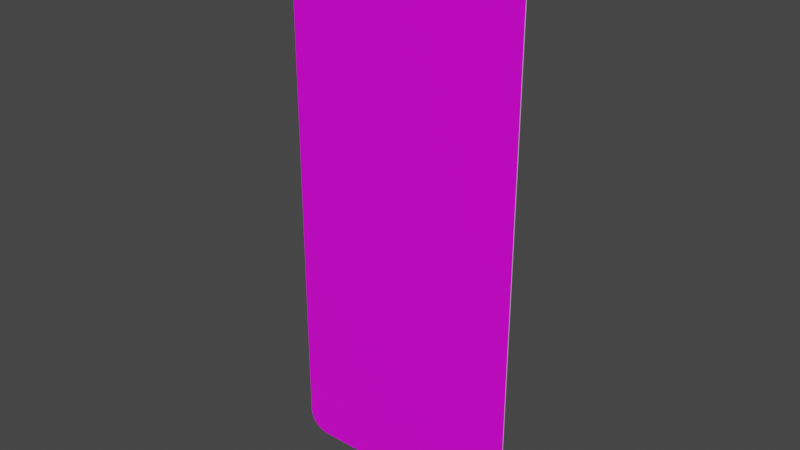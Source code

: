 # Source: rechteck_1500_650.blend  (saved by Blender 3.2.14; exported with 4.5.12 LTS)
import bpy
from mathutils import Matrix  # noqa: F401  (used for matrix-valued properties, if any)

bpy.ops.wm.read_factory_settings(use_empty=True)
scene = bpy.context.scene
scene.name = 'Scene'

# ---- collections
col_collection = bpy.data.collections.new('Collection'); scene.collection.children.link(col_collection)

# ---- images (referenced by path relative to the original .blend; pixels are not part of the script)
import os
ASSET_DIR = os.environ.get("B2B_ASSET_DIR", "")  # directory of the original .blend (textures are referenced by path, not embedded)
HERE = os.path.dirname(os.path.abspath(__file__))  # packed textures are extracted next to this script under _unpacked/

def load_image(name, relpath, width, height, colorspace="sRGB"):
    """Load a texture the original file referenced (path relative to the .blend, or extracted next to this script)."""
    p = next((c for c in (os.path.join(HERE, relpath), os.path.join(ASSET_DIR, relpath)) if relpath and os.path.exists(c)), "")
    if p:
        img = bpy.data.images.load(p, check_existing=True)
        img.name = name
    else:  # same state as the original file: an image datablock whose file is absent (Cycles renders it pink)
        img = bpy.data.images.new(name, width, height)
        img.source = "FILE"
        img.filepath = "//" + (relpath or name)
    img.colorspace_settings.name = colorspace
    return img
img_rohling_jpg = load_image('rohling.jpg', 'rohling.jpg', 1024, 1024, 'sRGB')

# ---- materials (node trees are filled in below, after node groups)
mat_material = bpy.data.materials.new('Material')
mat_material.alpha_threshold = 0.0
mat_material.use_transparent_shadow = False
mat_material.line_color = (0.0, 0.0, 0.0, 1.0)
mat_material_001 = bpy.data.materials.new('Material.001')
mat_material_001.use_transparent_shadow = False

# ---- material node trees
mat_material.use_nodes = True; mat_material.node_tree.nodes.clear()
_N = mat_material.node_tree.nodes; _L = mat_material.node_tree.links
n0 = _N.new('ShaderNodeOutputMaterial'); n0.name = 'Material Output'; n0.location = (300, 300)
n1 = _N.new('ShaderNodeBsdfPrincipled'); n1.name = 'Principled BSDF'; n1.location = (10, 300)
n1.distribution = 'GGX'
n1.subsurface_method = 'RANDOM_WALK_SKIN'
n1.inputs[2].default_value = 0.4
n1.inputs[3].default_value = 1.45
n1.inputs[27].default_value = (0.0, 0.0, 0.0, 1.0)
n1.inputs[28].default_value = 1.0
n2 = _N.new('ShaderNodeTexImage'); n2.name = 'Image Texture'; n2.location = (-280, 280)
n2.image = img_rohling_jpg
_L.new(n1.outputs[0], n0.inputs[0])
_L.new(n2.outputs[0], n1.inputs[0])
n0.is_active_output = True
mat_material_001.use_nodes = True; mat_material_001.node_tree.nodes.clear()
_N = mat_material_001.node_tree.nodes; _L = mat_material_001.node_tree.links
n0 = _N.new('ShaderNodeBsdfPrincipled'); n0.name = 'Principled BSDF'; n0.location = (10, 300)
n0.distribution = 'GGX'
n0.subsurface_method = 'RANDOM_WALK_SKIN'
n0.inputs[3].default_value = 1.45
n0.inputs[27].default_value = (0.0, 0.0, 0.0, 1.0)
n0.inputs[28].default_value = 1.0
n1 = _N.new('ShaderNodeOutputMaterial'); n1.name = 'Material Output'; n1.location = (300, 300)
_L.new(n0.outputs[0], n1.inputs[0])
n1.is_active_output = True

# ---- world
world_world = bpy.data.worlds.new('World'); scene.world = world_world
world_world.use_nodes = True; world_world.node_tree.nodes.clear()
_N = world_world.node_tree.nodes; _L = world_world.node_tree.links
n0 = _N.new('ShaderNodeOutputWorld'); n0.name = 'World Output'; n0.location = (300, 300)
n1 = _N.new('ShaderNodeBackground'); n1.name = 'Background'; n1.location = (10, 300)
n1.inputs[0].default_value = (0.05088, 0.05088, 0.05088, 1.0)
_L.new(n1.outputs[0], n0.inputs[0])
n0.is_active_output = True
world_world.color = (0.05088, 0.05088, 0.05088)
world_world.use_sun_shadow = False
world_world.sun_shadow_jitter_overblur = 0.0

# ---- meshes
me_plane = bpy.data.meshes.new('Plane')
me_plane.from_pydata([(-0.2665, 0.0, -4.371e-08), (-0.325, 0.05851, -4.201e-08), (-0.2756, 0.0007203, -4.369e-08), (-0.2846, 0.002864, -4.363e-08), (-0.2931, 0.006377, -4.353e-08), (-0.3009, 0.01117, -4.339e-08), (-0.3079, 0.01714, -4.321e-08), (-0.3138, 0.02412, -4.301e-08), (-0.3186, 0.03195, -4.278e-08), (-0.3221, 0.04043, -4.253e-08), (-0.3243, 0.04935, -4.227e-08), (0.325, 0.05851, -4.201e-08), (0.2665, 0.0, -4.371e-08), (0.3243, 0.04935, -4.227e-08), (0.3221, 0.04043, -4.253e-08), (0.3186, 0.03195, -4.278e-08), (0.3138, 0.02412, -4.301e-08), (0.3079, 0.01714, -4.321e-08), (0.3009, 0.01117, -4.339e-08), (0.2931, 0.006377, -4.353e-08), (0.2846, 0.002864, -4.363e-08), (0.2756, 0.0007203, -4.369e-08), (-0.325, 1.441, -1.705e-09), (-0.2665, 1.5, 0.0), (-0.3243, 1.451, -1.438e-09), (-0.3221, 1.46, -1.178e-09), (-0.3186, 1.468, -9.309e-10), (-0.3138, 1.476, -7.028e-10), (-0.3079, 1.483, -4.994e-10), (-0.3009, 1.489, -3.256e-10), (-0.2931, 1.494, -1.858e-10), (-0.2846, 1.497, -8.345e-11), (-0.2756, 1.499, -2.1e-11), (0.2665, 1.5, 0.0), (0.325, 1.441, -1.705e-09), (0.2756, 1.499, -2.1e-11), (0.2846, 1.497, -8.345e-11), (0.2931, 1.494, -1.858e-10), (0.3009, 1.489, -3.256e-10), (0.3079, 1.483, -4.994e-10), (0.3138, 1.476, -7.028e-10), (0.3186, 1.468, -9.309e-10), (0.3221, 1.46, -1.178e-09), (0.3243, 1.451, -1.438e-09), (-0.2665, 1.5, 0.002), (-0.325, 1.441, 0.002), (-0.2756, 1.499, 0.002), (-0.2846, 1.497, 0.002), (-0.2931, 1.494, 0.002), (-0.3009, 1.489, 0.002), (-0.3079, 1.483, 0.002), (-0.3138, 1.476, 0.002), (-0.3186, 1.468, 0.002), (-0.3221, 1.46, 0.002), (-0.3243, 1.451, 0.002), (-0.325, 0.05851, 0.002), (-0.2665, -1.17e-08, 0.002), (-0.3243, 0.04935, 0.002), (-0.3221, 0.04043, 0.002), (-0.3186, 0.03195, 0.002), (-0.3138, 0.02412, 0.002), (-0.3079, 0.01714, 0.002), (-0.3009, 0.01117, 0.002), (-0.2931, 0.006377, 0.002), (-0.2846, 0.002864, 0.002), (-0.2756, 0.0007203, 0.002), (0.2665, -1.17e-08, 0.002), (0.325, 0.05851, 0.002), (0.2756, 0.0007203, 0.002), (0.2846, 0.002864, 0.002), (0.2931, 0.006377, 0.002), (0.3009, 0.01117, 0.002), (0.3079, 0.01714, 0.002), (0.3138, 0.02412, 0.002), (0.3186, 0.03195, 0.002), (0.3221, 0.04043, 0.002), (0.3243, 0.04935, 0.002), (0.325, 1.441, 0.002), (0.2665, 1.5, 0.002), (0.3243, 1.451, 0.002), (0.3221, 1.46, 0.002), (0.3186, 1.468, 0.002), (0.3138, 1.476, 0.002), (0.3079, 1.483, 0.002), (0.3009, 1.489, 0.002), (0.2931, 1.494, 0.002), (0.2846, 1.497, 0.002), (0.2756, 1.499, 0.002)], [], [(0, 12, 66, 56), (55, 57, 58, 59, 60, 61, 62, 63, 64, 65, 56, 66, 68, 69, 70, 71, 72, 73, 74, 75, 76, 67, 77, 79, 80, 81, 82, 83, 84, 85, 86, 87, 78, 44, 46, 47, 48, 49, 50, 51, 52, 53, 54, 45), (11, 34, 77, 67), (33, 23, 44, 78), (0, 2, 3, 4, 5, 6, 7, 8, 9, 10, 1, 22, 24, 25, 26, 27, 28, 29, 30, 31, 32, 23, 33, 35, 36, 37, 38, 39, 40, 41, 42, 43, 34, 11, 13, 14, 15, 16, 17, 18, 19, 20, 21, 12), (22, 45, 54, 24), (24, 54, 53, 25), (25, 53, 52, 26), (26, 52, 51, 27), (27, 51, 50, 28), (28, 50, 49, 29), (29, 49, 48, 30), (30, 48, 47, 31), (31, 47, 46, 32), (32, 46, 44, 23), (77, 34, 43, 79), (79, 43, 42, 80), (80, 42, 41, 81), (81, 41, 40, 82), (82, 40, 39, 83), (83, 39, 38, 84), (84, 38, 37, 85), (85, 37, 36, 86), (86, 36, 35, 87), (87, 35, 33, 78), (11, 67, 76, 13), (13, 76, 75, 14), (14, 75, 74, 15), (15, 74, 73, 16), (16, 73, 72, 17), (17, 72, 71, 18), (18, 71, 70, 19), (19, 70, 69, 20), (20, 69, 68, 21), (21, 68, 66, 12), (55, 1, 10, 57), (57, 10, 9, 58), (58, 9, 8, 59), (59, 8, 7, 60), (60, 7, 6, 61), (61, 6, 5, 62), (62, 5, 4, 63), (63, 4, 3, 64), (64, 3, 2, 65), (65, 2, 0, 56), (22, 1, 55, 45)])
me_plane.polygons.foreach_set('material_index', [1, 0, 1, 1, 1, 1, 1, 1, 1, 1, 1, 1, 1, 1, 1, 1, 1, 1, 1, 1, 1, 1, 1, 1, 1, 1, 1, 1, 1, 1, 1, 1, 1, 1, 1, 1, 1, 1, 1, 1, 1, 1, 1, 1, 1, 1])
_uv = me_plane.uv_layers.new(name='UVMap')
_uv.uv.foreach_set('vector', [0.09001, 0.0, 0.91, 0.0, 0.91, 0.0, 0.09001, 0.0, 0.002565, 0.04017, 0.003667, 0.03408, 0.006947, 0.02815, 0.01232, 0.02251, 0.01967, 0.0173, 0.02879, 0.01266, 0.03948, 0.008692, 0.05146, 0.005502, 0.06444, 0.003166, 0.07811, 0.001741, 0.09211, 0.001262, 0.9079, 0.001262, 0.9219, 0.001741, 0.9356, 0.003166, 0.9485, 0.005502, 0.9605, 0.008692, 0.9712, 0.01266, 0.9803, 0.0173, 0.9877, 0.02251, 0.9931, 0.02815, 0.9963, 0.03408, 0.9974, 0.04017, 0.9974, 0.9598, 0.9963, 0.9659, 0.9931, 0.9719, 0.9877, 0.9775, 0.9803, 0.9827, 0.9712, 0.9873, 0.9605, 0.9913, 0.9485, 0.9945, 0.9356, 0.9968, 0.9219, 0.9983, 0.9079, 0.9987, 0.09211, 0.9987, 0.07811, 0.9983, 0.06444, 0.9968, 0.05146, 0.9945, 0.03948, 0.9913, 0.02879, 0.9873, 0.01967, 0.9827, 0.01232, 0.9775, 0.006947, 0.9719, 0.003667, 0.9659, 0.002565, 0.9598, 1.0, 0.039, 1.0, 0.961, 1.0, 0.961, 1.0, 0.039, 0.91, 1.0, 0.09001, 1.0, 0.09001, 1.0, 0.91, 1.0, 0.09001, 0.0, 0.07593, 0.0001601, 0.0622, 0.0006363, 0.04915, 0.001417, 0.0371, 0.002483, 0.008788, 0.003808, 0.00573, 0.01608, 0.00327, 0.0213, 0.001468, 0.02695, 0.0003694, 0.0329, 0.0, 0.039, 0.0, 0.961, 0.0003694, 0.9671, 0.001468, 0.973, 0.00327, 0.9787, 0.00573, 0.9839, 0.008788, 0.9962, 0.0371, 0.9975, 0.04915, 0.9986, 0.0622, 0.9994, 0.07593, 0.9998, 0.09001, 1.0, 0.91, 1.0, 0.9241, 0.9998, 0.9378, 0.9994, 0.9509, 0.9986, 0.9629, 0.9975, 0.9912, 0.9962, 0.9943, 0.9839, 0.9967, 0.9787, 0.9985, 0.973, 0.9996, 0.9671, 1.0, 0.961, 1.0, 0.039, 0.9996, 0.0329, 0.9985, 0.02695, 0.9967, 0.0213, 0.9943, 0.01608, 0.9912, 0.003808, 0.9629, 0.002483, 0.9509, 0.001417, 0.9378, 0.0006363, 0.9241, 0.0001601, 0.91, 0.0, 0.0, 0.961, 0.0, 0.961, 0.0003694, 0.9671, 0.0003694, 0.9671, 0.0003694, 0.9671, 0.0003694, 0.9671, 0.001468, 0.973, 0.001468, 0.973, 0.001468, 0.973, 0.001468, 0.973, 0.00327, 0.9787, 0.00327, 0.9787, 0.00327, 0.9787, 0.00327, 0.9787, 0.00573, 0.9839, 0.00573, 0.9839, 0.00573, 0.9839, 0.00573, 0.9839, 0.008788, 0.9962, 0.008788, 0.9962, 0.008788, 0.9962, 0.008788, 0.9962, 0.0371, 0.9975, 0.0371, 0.9975, 0.0371, 0.9975, 0.0371, 0.9975, 0.04915, 0.9986, 0.04915, 0.9986, 0.04915, 0.9986, 0.04915, 0.9986, 0.0622, 0.9994, 0.0622, 0.9994, 0.0622, 0.9994, 0.0622, 0.9994, 0.07593, 0.9998, 0.07593, 0.9998, 0.07593, 0.9998, 0.07593, 0.9998, 0.09001, 1.0, 0.09001, 1.0, 1.0, 0.961, 1.0, 0.961, 0.9996, 0.9671, 0.9996, 0.9671, 0.9996, 0.9671, 0.9996, 0.9671, 0.9985, 0.973, 0.9985, 0.973, 0.9985, 0.973, 0.9985, 0.973, 0.9967, 0.9787, 0.9967, 0.9787, 0.9967, 0.9787, 0.9967, 0.9787, 0.9943, 0.9839, 0.9943, 0.9839, 0.9943, 0.9839, 0.9943, 0.9839, 0.9912, 0.9962, 0.9912, 0.9962, 0.9912, 0.9962, 0.9912, 0.9962, 0.9629, 0.9975, 0.9629, 0.9975, 0.9629, 0.9975, 0.9629, 0.9975, 0.9509, 0.9986, 0.9509, 0.9986, 0.9509, 0.9986, 0.9509, 0.9986, 0.9378, 0.9994, 0.9378, 0.9994, 0.9378, 0.9994, 0.9378, 0.9994, 0.9241, 0.9998, 0.9241, 0.9998, 0.9241, 0.9998, 0.9241, 0.9998, 0.91, 1.0, 0.91, 1.0, 1.0, 0.039, 1.0, 0.039, 0.9996, 0.0329, 0.9996, 0.0329, 0.9996, 0.0329, 0.9996, 0.0329, 0.9985, 0.02695, 0.9985, 0.02695, 0.9985, 0.02695, 0.9985, 0.02695, 0.9967, 0.0213, 0.9967, 0.0213, 0.9967, 0.0213, 0.9967, 0.0213, 0.9943, 0.01608, 0.9943, 0.01608, 0.9943, 0.01608, 0.9943, 0.01608, 0.9912, 0.003808, 0.9912, 0.003808, 0.9912, 0.003808, 0.9912, 0.003808, 0.9629, 0.002483, 0.9629, 0.002483, 0.9629, 0.002483, 0.9629, 0.002483, 0.9509, 0.001417, 0.9509, 0.001417, 0.9509, 0.001417, 0.9509, 0.001417, 0.9378, 0.0006363, 0.9378, 0.0006363, 0.9378, 0.0006363, 0.9378, 0.0006363, 0.9241, 0.0001601, 0.9241, 0.0001601, 0.9241, 0.0001601, 0.9241, 0.0001601, 0.91, 0.0, 0.91, 0.0, 0.0, 0.039, 0.0, 0.039, 0.0003694, 0.0329, 0.0003694, 0.0329, 0.0003694, 0.0329, 0.0003694, 0.0329, 0.001468, 0.02695, 0.001468, 0.02695, 0.001468, 0.02695, 0.001468, 0.02695, 0.00327, 0.0213, 0.00327, 0.0213, 0.00327, 0.0213, 0.00327, 0.0213, 0.00573, 0.01608, 0.00573, 0.01608, 0.00573, 0.01608, 0.00573, 0.01608, 0.008788, 0.003808, 0.008788, 0.003808, 0.008788, 0.003808, 0.008788, 0.003808, 0.0371, 0.002483, 0.0371, 0.002483, 0.0371, 0.002483, 0.0371, 0.002483, 0.04915, 0.001417, 0.04915, 0.001417, 0.04915, 0.001417, 0.04915, 0.001417, 0.0622, 0.0006363, 0.0622, 0.0006363, 0.0622, 0.0006363, 0.0622, 0.0006363, 0.07593, 0.0001601, 0.07593, 0.0001601, 0.07593, 0.0001601, 0.07593, 0.0001601, 0.09001, 0.0, 0.09001, 0.0, 0.0, 0.961, 0.0, 0.039, 0.0, 0.039, 0.0, 0.961])
me_plane.materials.append(mat_material)
me_plane.materials.append(mat_material_001)
me_plane.update()

# ---- objects
ob_plane = bpy.data.objects.new('Plane', me_plane)

# ---- transforms, parenting, visibility, modifiers, constraints
ob_plane.location = (0.0, 0.0, 0.0)
ob_plane.rotation_euler = (1.571, 0.0, 0.0)

# ---- collection membership
col_collection.objects.link(ob_plane)

# ---- scene / render settings (as saved in the file)
scene.frame_start = 1; scene.frame_end = 250; scene.frame_set(1)
scene.render.engine = 'BLENDER_EEVEE_NEXT'
scene.cycles.sampling_pattern = 'TABULATED_SOBOL'
scene.cycles.use_light_tree = False
scene.view_settings.view_transform = 'Filmic'
bpy.context.view_layer.update()

# ---- added for rendering (the .blend has no active camera and no usable light): camera, sun
cam_auto = bpy.data.cameras.new('AutoCamera')
cam_auto.lens = 50.0
cam_auto.sensor_width = 36.0
cam_auto.clip_end = 1000.0
ob_auto_camera = bpy.data.objects.new('AutoCamera', cam_auto)
scene.collection.objects.link(ob_auto_camera)
ob_auto_camera.location = (1.51254, -1.81605, 1.96003)
ob_auto_camera.rotation_euler = (1.09748, -7.21219e-08, 0.694738)
scene.camera = ob_auto_camera
light_auto_sun = bpy.data.lights.new('AutoSun', 'SUN')
light_auto_sun.energy = 3.0
light_auto_sun.angle = 0.0523599
ob_auto_sun = bpy.data.objects.new('AutoSun', light_auto_sun)
scene.collection.objects.link(ob_auto_sun)
ob_auto_sun.rotation_euler = (0.872665, 0.174533, 0.523599)
bpy.context.view_layer.update()
